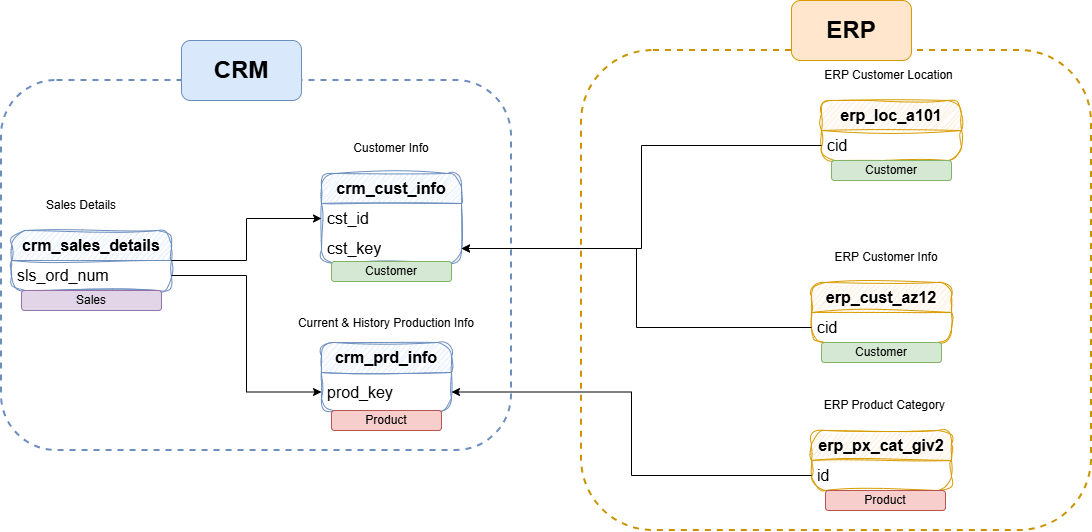

The diagram above was exported from draw.io. Its source (the exported page's mxGraphModel, read from the mxfile embedded in the PNG):
<mxGraphModel dx="1426" dy="751" grid="1" gridSize="10" guides="1" tooltips="1" connect="1" arrows="1" fold="1" page="1" pageScale="1" pageWidth="3300" pageHeight="2339" math="0" shadow="0">
  <root>
    <mxCell id="0" />
    <mxCell id="1" parent="0" />
    <mxCell id="nH5iRJoX2QGjXw0WQgkZ-7" value="" style="group" parent="1" vertex="1" connectable="0">
      <mxGeometry x="360" y="223" width="140" height="100" as="geometry" />
    </mxCell>
    <mxCell id="nH5iRJoX2QGjXw0WQgkZ-1" value="&lt;b&gt;crm_cust_info&lt;/b&gt;" style="swimlane;fontStyle=0;childLayout=stackLayout;horizontal=1;startSize=30;horizontalStack=0;resizeParent=1;resizeParentMax=0;resizeLast=0;collapsible=1;marginBottom=0;whiteSpace=wrap;html=1;fillColor=#dae8fc;strokeColor=#6c8ebf;rounded=1;sketch=1;curveFitting=1;jiggle=2;fontSize=16;" parent="nH5iRJoX2QGjXw0WQgkZ-7" vertex="1">
      <mxGeometry y="40" width="140" height="90" as="geometry">
        <mxRectangle x="140" y="190" width="150" height="30" as="alternateBounds" />
      </mxGeometry>
    </mxCell>
    <mxCell id="nH5iRJoX2QGjXw0WQgkZ-2" value="cst_id" style="text;strokeColor=none;fillColor=none;align=left;verticalAlign=middle;spacingLeft=4;spacingRight=4;overflow=hidden;points=[[0,0.5],[1,0.5]];portConstraint=eastwest;rotatable=0;whiteSpace=wrap;html=1;fontSize=16;" parent="nH5iRJoX2QGjXw0WQgkZ-1" vertex="1">
      <mxGeometry y="30" width="140" height="30" as="geometry" />
    </mxCell>
    <mxCell id="nH5iRJoX2QGjXw0WQgkZ-40" value="cst_key" style="text;strokeColor=none;fillColor=none;align=left;verticalAlign=middle;spacingLeft=4;spacingRight=4;overflow=hidden;points=[[0,0.5],[1,0.5]];portConstraint=eastwest;rotatable=0;whiteSpace=wrap;html=1;fontSize=16;" parent="nH5iRJoX2QGjXw0WQgkZ-1" vertex="1">
      <mxGeometry y="60" width="140" height="30" as="geometry" />
    </mxCell>
    <mxCell id="nH5iRJoX2QGjXw0WQgkZ-5" value="Customer Info" style="text;html=1;whiteSpace=wrap;strokeColor=none;fillColor=none;align=center;verticalAlign=middle;rounded=0;" parent="nH5iRJoX2QGjXw0WQgkZ-7" vertex="1">
      <mxGeometry x="25" width="90" height="30" as="geometry" />
    </mxCell>
    <mxCell id="nH5iRJoX2QGjXw0WQgkZ-8" value="" style="group" parent="1" vertex="1" connectable="0">
      <mxGeometry x="360" y="380" width="180" height="130" as="geometry" />
    </mxCell>
    <mxCell id="nH5iRJoX2QGjXw0WQgkZ-9" value="&lt;b&gt;crm_prd_info&lt;/b&gt;" style="swimlane;fontStyle=0;childLayout=stackLayout;horizontal=1;startSize=30;horizontalStack=0;resizeParent=1;resizeParentMax=0;resizeLast=0;collapsible=1;marginBottom=0;whiteSpace=wrap;html=1;fillColor=#dae8fc;strokeColor=#6c8ebf;rounded=1;sketch=1;curveFitting=1;jiggle=2;fontSize=16;" parent="nH5iRJoX2QGjXw0WQgkZ-8" vertex="1">
      <mxGeometry y="52" width="130" height="69" as="geometry">
        <mxRectangle x="140" y="190" width="150" height="30" as="alternateBounds" />
      </mxGeometry>
    </mxCell>
    <mxCell id="nH5iRJoX2QGjXw0WQgkZ-10" value="prod_key" style="text;strokeColor=none;fillColor=none;align=left;verticalAlign=middle;spacingLeft=4;spacingRight=4;overflow=hidden;points=[[0,0.5],[1,0.5]];portConstraint=eastwest;rotatable=0;whiteSpace=wrap;html=1;fontSize=16;" parent="nH5iRJoX2QGjXw0WQgkZ-9" vertex="1">
      <mxGeometry y="30" width="130" height="39" as="geometry" />
    </mxCell>
    <mxCell id="nH5iRJoX2QGjXw0WQgkZ-11" value="Current &amp;amp; History Production Info" style="text;html=1;whiteSpace=wrap;strokeColor=none;fillColor=none;align=center;verticalAlign=middle;rounded=0;" parent="nH5iRJoX2QGjXw0WQgkZ-8" vertex="1">
      <mxGeometry x="-50" y="13" width="230" height="39" as="geometry" />
    </mxCell>
    <mxCell id="nH5iRJoX2QGjXw0WQgkZ-12" value="" style="group" parent="1" vertex="1" connectable="0">
      <mxGeometry x="50" y="280" width="160" height="100" as="geometry" />
    </mxCell>
    <mxCell id="nH5iRJoX2QGjXw0WQgkZ-13" value="&lt;b&gt;crm_sales_details&lt;/b&gt;" style="swimlane;fontStyle=0;childLayout=stackLayout;horizontal=1;startSize=30;horizontalStack=0;resizeParent=1;resizeParentMax=0;resizeLast=0;collapsible=1;marginBottom=0;whiteSpace=wrap;html=1;fillColor=#dae8fc;strokeColor=#6c8ebf;rounded=1;sketch=1;curveFitting=1;jiggle=2;fontSize=16;" parent="nH5iRJoX2QGjXw0WQgkZ-12" vertex="1">
      <mxGeometry y="40" width="160" height="60" as="geometry">
        <mxRectangle x="140" y="190" width="150" height="30" as="alternateBounds" />
      </mxGeometry>
    </mxCell>
    <mxCell id="nH5iRJoX2QGjXw0WQgkZ-14" value="sls_ord_num" style="text;strokeColor=none;fillColor=none;align=left;verticalAlign=middle;spacingLeft=4;spacingRight=4;overflow=hidden;points=[[0,0.5],[1,0.5]];portConstraint=eastwest;rotatable=0;whiteSpace=wrap;html=1;fontSize=16;" parent="nH5iRJoX2QGjXw0WQgkZ-13" vertex="1">
      <mxGeometry y="30" width="160" height="30" as="geometry" />
    </mxCell>
    <mxCell id="nH5iRJoX2QGjXw0WQgkZ-15" value="Sales Details" style="text;html=1;whiteSpace=wrap;strokeColor=none;fillColor=none;align=center;verticalAlign=middle;rounded=0;" parent="nH5iRJoX2QGjXw0WQgkZ-12" vertex="1">
      <mxGeometry x="25" width="90" height="30" as="geometry" />
    </mxCell>
    <mxCell id="nH5iRJoX2QGjXw0WQgkZ-24" style="edgeStyle=orthogonalEdgeStyle;rounded=0;orthogonalLoop=1;jettySize=auto;html=1;entryX=0;entryY=0.5;entryDx=0;entryDy=0;" parent="1" source="nH5iRJoX2QGjXw0WQgkZ-13" target="nH5iRJoX2QGjXw0WQgkZ-2" edge="1">
      <mxGeometry relative="1" as="geometry" />
    </mxCell>
    <mxCell id="nH5iRJoX2QGjXw0WQgkZ-25" style="edgeStyle=orthogonalEdgeStyle;rounded=0;orthogonalLoop=1;jettySize=auto;html=1;entryX=0;entryY=0.5;entryDx=0;entryDy=0;" parent="1" source="nH5iRJoX2QGjXw0WQgkZ-14" target="nH5iRJoX2QGjXw0WQgkZ-10" edge="1">
      <mxGeometry relative="1" as="geometry" />
    </mxCell>
    <mxCell id="nH5iRJoX2QGjXw0WQgkZ-27" value="" style="group" parent="1" vertex="1" connectable="0">
      <mxGeometry x="860" y="150" width="160" height="100" as="geometry" />
    </mxCell>
    <mxCell id="nH5iRJoX2QGjXw0WQgkZ-28" value="&lt;b&gt;erp_loc_a101&lt;/b&gt;" style="swimlane;fontStyle=0;childLayout=stackLayout;horizontal=1;startSize=30;horizontalStack=0;resizeParent=1;resizeParentMax=0;resizeLast=0;collapsible=1;marginBottom=0;whiteSpace=wrap;html=1;fillColor=#ffe6cc;strokeColor=#d79b00;rounded=1;sketch=1;curveFitting=1;jiggle=2;fontSize=16;" parent="nH5iRJoX2QGjXw0WQgkZ-27" vertex="1">
      <mxGeometry y="40" width="140" height="60" as="geometry">
        <mxRectangle x="140" y="190" width="150" height="30" as="alternateBounds" />
      </mxGeometry>
    </mxCell>
    <mxCell id="nH5iRJoX2QGjXw0WQgkZ-29" value="cid" style="text;strokeColor=none;fillColor=none;align=left;verticalAlign=middle;spacingLeft=4;spacingRight=4;overflow=hidden;points=[[0,0.5],[1,0.5]];portConstraint=eastwest;rotatable=0;whiteSpace=wrap;html=1;fontSize=16;" parent="nH5iRJoX2QGjXw0WQgkZ-28" vertex="1">
      <mxGeometry y="30" width="140" height="30" as="geometry" />
    </mxCell>
    <mxCell id="nH5iRJoX2QGjXw0WQgkZ-30" value="ERP Customer Location" style="text;html=1;whiteSpace=wrap;strokeColor=none;fillColor=none;align=center;verticalAlign=middle;rounded=0;" parent="nH5iRJoX2QGjXw0WQgkZ-27" vertex="1">
      <mxGeometry width="135" height="30" as="geometry" />
    </mxCell>
    <mxCell id="nH5iRJoX2QGjXw0WQgkZ-31" value="" style="group" parent="1" vertex="1" connectable="0">
      <mxGeometry x="850" y="332" width="140" height="100" as="geometry" />
    </mxCell>
    <mxCell id="nH5iRJoX2QGjXw0WQgkZ-32" value="&lt;b&gt;erp_cust_az12&lt;/b&gt;" style="swimlane;fontStyle=0;childLayout=stackLayout;horizontal=1;startSize=30;horizontalStack=0;resizeParent=1;resizeParentMax=0;resizeLast=0;collapsible=1;marginBottom=0;whiteSpace=wrap;html=1;fillColor=#ffe6cc;strokeColor=#d79b00;rounded=1;sketch=1;curveFitting=1;jiggle=2;fontSize=16;" parent="nH5iRJoX2QGjXw0WQgkZ-31" vertex="1">
      <mxGeometry y="40" width="140" height="60" as="geometry">
        <mxRectangle x="140" y="190" width="150" height="30" as="alternateBounds" />
      </mxGeometry>
    </mxCell>
    <mxCell id="nH5iRJoX2QGjXw0WQgkZ-33" value="cid" style="text;strokeColor=none;fillColor=none;align=left;verticalAlign=middle;spacingLeft=4;spacingRight=4;overflow=hidden;points=[[0,0.5],[1,0.5]];portConstraint=eastwest;rotatable=0;whiteSpace=wrap;html=1;fontSize=16;" parent="nH5iRJoX2QGjXw0WQgkZ-32" vertex="1">
      <mxGeometry y="30" width="140" height="30" as="geometry" />
    </mxCell>
    <mxCell id="nH5iRJoX2QGjXw0WQgkZ-34" value="ERP Customer Info" style="text;html=1;whiteSpace=wrap;strokeColor=none;fillColor=none;align=center;verticalAlign=middle;rounded=0;" parent="nH5iRJoX2QGjXw0WQgkZ-31" vertex="1">
      <mxGeometry x="10" width="130" height="30" as="geometry" />
    </mxCell>
    <mxCell id="nH5iRJoX2QGjXw0WQgkZ-35" value="" style="group" parent="1" vertex="1" connectable="0">
      <mxGeometry x="850" y="480" width="150" height="100" as="geometry" />
    </mxCell>
    <mxCell id="nH5iRJoX2QGjXw0WQgkZ-36" value="&lt;b&gt;erp_px_cat_giv2&lt;/b&gt;" style="swimlane;fontStyle=0;childLayout=stackLayout;horizontal=1;startSize=30;horizontalStack=0;resizeParent=1;resizeParentMax=0;resizeLast=0;collapsible=1;marginBottom=0;whiteSpace=wrap;html=1;fillColor=#ffe6cc;strokeColor=#d79b00;rounded=1;sketch=1;curveFitting=1;jiggle=2;fontSize=16;" parent="nH5iRJoX2QGjXw0WQgkZ-35" vertex="1">
      <mxGeometry y="40" width="140" height="60" as="geometry">
        <mxRectangle x="140" y="190" width="150" height="30" as="alternateBounds" />
      </mxGeometry>
    </mxCell>
    <mxCell id="nH5iRJoX2QGjXw0WQgkZ-37" value="id" style="text;strokeColor=none;fillColor=none;align=left;verticalAlign=middle;spacingLeft=4;spacingRight=4;overflow=hidden;points=[[0,0.5],[1,0.5]];portConstraint=eastwest;rotatable=0;whiteSpace=wrap;html=1;fontSize=16;" parent="nH5iRJoX2QGjXw0WQgkZ-36" vertex="1">
      <mxGeometry y="30" width="140" height="30" as="geometry" />
    </mxCell>
    <mxCell id="nH5iRJoX2QGjXw0WQgkZ-38" value="ERP Product Category&amp;nbsp;" style="text;html=1;whiteSpace=wrap;strokeColor=none;fillColor=none;align=center;verticalAlign=middle;rounded=0;" parent="nH5iRJoX2QGjXw0WQgkZ-35" vertex="1">
      <mxGeometry width="150" height="30" as="geometry" />
    </mxCell>
    <mxCell id="nH5iRJoX2QGjXw0WQgkZ-42" style="edgeStyle=orthogonalEdgeStyle;rounded=0;orthogonalLoop=1;jettySize=auto;html=1;entryX=1;entryY=0.5;entryDx=0;entryDy=0;" parent="1" source="nH5iRJoX2QGjXw0WQgkZ-33" target="nH5iRJoX2QGjXw0WQgkZ-40" edge="1">
      <mxGeometry relative="1" as="geometry" />
    </mxCell>
    <mxCell id="nH5iRJoX2QGjXw0WQgkZ-45" style="edgeStyle=orthogonalEdgeStyle;rounded=0;orthogonalLoop=1;jettySize=auto;html=1;entryX=1;entryY=0.5;entryDx=0;entryDy=0;" parent="1" source="nH5iRJoX2QGjXw0WQgkZ-29" target="nH5iRJoX2QGjXw0WQgkZ-40" edge="1">
      <mxGeometry relative="1" as="geometry" />
    </mxCell>
    <mxCell id="nH5iRJoX2QGjXw0WQgkZ-46" style="edgeStyle=orthogonalEdgeStyle;rounded=0;orthogonalLoop=1;jettySize=auto;html=1;entryX=1;entryY=0.5;entryDx=0;entryDy=0;" parent="1" source="nH5iRJoX2QGjXw0WQgkZ-37" target="nH5iRJoX2QGjXw0WQgkZ-10" edge="1">
      <mxGeometry relative="1" as="geometry" />
    </mxCell>
    <mxCell id="nH5iRJoX2QGjXw0WQgkZ-47" value="" style="rounded=1;whiteSpace=wrap;html=1;fillColor=none;dashed=1;strokeColor=#6c8ebf;strokeWidth=2;" parent="1" vertex="1">
      <mxGeometry x="40" y="170" width="510" height="370" as="geometry" />
    </mxCell>
    <mxCell id="nH5iRJoX2QGjXw0WQgkZ-48" value="" style="rounded=1;whiteSpace=wrap;html=1;fillColor=none;dashed=1;strokeColor=#CB9200;strokeWidth=2;" parent="1" vertex="1">
      <mxGeometry x="620" y="140" width="510" height="480" as="geometry" />
    </mxCell>
    <mxCell id="nH5iRJoX2QGjXw0WQgkZ-49" value="&lt;font style=&quot;font-size: 24px;&quot;&gt;&lt;b&gt;CRM&lt;/b&gt;&lt;/font&gt;" style="rounded=1;whiteSpace=wrap;html=1;fillColor=#dae8fc;strokeColor=#6c8ebf;" parent="1" vertex="1">
      <mxGeometry x="220" y="130" width="120" height="60" as="geometry" />
    </mxCell>
    <mxCell id="nH5iRJoX2QGjXw0WQgkZ-50" value="&lt;font style=&quot;font-size: 24px;&quot;&gt;&lt;b&gt;ERP&lt;/b&gt;&lt;/font&gt;" style="rounded=1;whiteSpace=wrap;html=1;fillColor=#ffe6cc;strokeColor=#d79b00;" parent="1" vertex="1">
      <mxGeometry x="830" y="90" width="120" height="60" as="geometry" />
    </mxCell>
    <mxCell id="BdXfdK-XcfEgjIP5Y2uq-1" value="Product" style="text;html=1;strokeColor=#b85450;fillColor=#f8cecc;align=center;verticalAlign=middle;whiteSpace=wrap;overflow=hidden;rounded=1;" parent="1" vertex="1">
      <mxGeometry x="370" y="500" width="110" height="20" as="geometry" />
    </mxCell>
    <mxCell id="BdXfdK-XcfEgjIP5Y2uq-2" value="Product" style="text;html=1;strokeColor=#b85450;fillColor=#f8cecc;align=center;verticalAlign=middle;whiteSpace=wrap;overflow=hidden;rounded=1;" parent="1" vertex="1">
      <mxGeometry x="864" y="580" width="120" height="20" as="geometry" />
    </mxCell>
    <mxCell id="BdXfdK-XcfEgjIP5Y2uq-3" value="Customer" style="text;html=1;strokeColor=#82b366;fillColor=#d5e8d4;align=center;verticalAlign=middle;whiteSpace=wrap;overflow=hidden;rounded=1;" parent="1" vertex="1">
      <mxGeometry x="370" y="351" width="120" height="20" as="geometry" />
    </mxCell>
    <mxCell id="BdXfdK-XcfEgjIP5Y2uq-4" value="Customer" style="text;html=1;strokeColor=#82b366;fillColor=#d5e8d4;align=center;verticalAlign=middle;whiteSpace=wrap;overflow=hidden;rounded=1;" parent="1" vertex="1">
      <mxGeometry x="870" y="250" width="120" height="20" as="geometry" />
    </mxCell>
    <mxCell id="BdXfdK-XcfEgjIP5Y2uq-5" value="Customer" style="text;html=1;strokeColor=#82b366;fillColor=#d5e8d4;align=center;verticalAlign=middle;whiteSpace=wrap;overflow=hidden;rounded=1;" parent="1" vertex="1">
      <mxGeometry x="860" y="432" width="120" height="20" as="geometry" />
    </mxCell>
    <mxCell id="BdXfdK-XcfEgjIP5Y2uq-6" value="Sales" style="text;html=1;strokeColor=#9673a6;fillColor=#e1d5e7;align=center;verticalAlign=middle;whiteSpace=wrap;overflow=hidden;rounded=1;" parent="1" vertex="1">
      <mxGeometry x="60" y="380" width="140" height="20" as="geometry" />
    </mxCell>
  </root>
</mxGraphModel>